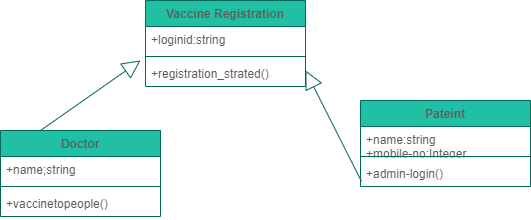

The diagram above was exported from draw.io. Its source (the exported page's mxGraphModel, read from the mxfile embedded in the PNG):
<mxGraphModel dx="868" dy="482" grid="1" gridSize="10" guides="1" tooltips="1" connect="1" arrows="1" fold="1" page="1" pageScale="1" pageWidth="850" pageHeight="1100" math="0" shadow="0">
  <root>
    <mxCell id="0" />
    <mxCell id="1" parent="0" />
    <mxCell id="1FUc4nNh9dtRNUwYdUjw-17" value="Vaccine Registration" style="swimlane;fontStyle=1;align=center;verticalAlign=top;childLayout=stackLayout;horizontal=1;startSize=26;horizontalStack=0;resizeParent=1;resizeParentMax=0;resizeLast=0;collapsible=1;marginBottom=0;fillColor=#21C0A5;strokeColor=#006658;fontColor=#5C5C5C;" vertex="1" parent="1">
      <mxGeometry x="265" y="10" width="160" height="86" as="geometry" />
    </mxCell>
    <mxCell id="1FUc4nNh9dtRNUwYdUjw-18" value="+loginid:string" style="text;strokeColor=none;fillColor=none;align=left;verticalAlign=top;spacingLeft=4;spacingRight=4;overflow=hidden;rotatable=0;points=[[0,0.5],[1,0.5]];portConstraint=eastwest;fontColor=#5C5C5C;" vertex="1" parent="1FUc4nNh9dtRNUwYdUjw-17">
      <mxGeometry y="26" width="160" height="26" as="geometry" />
    </mxCell>
    <mxCell id="1FUc4nNh9dtRNUwYdUjw-19" value="" style="line;strokeWidth=1;fillColor=none;align=left;verticalAlign=middle;spacingTop=-1;spacingLeft=3;spacingRight=3;rotatable=0;labelPosition=right;points=[];portConstraint=eastwest;strokeColor=#006658;fontColor=#5C5C5C;" vertex="1" parent="1FUc4nNh9dtRNUwYdUjw-17">
      <mxGeometry y="52" width="160" height="8" as="geometry" />
    </mxCell>
    <mxCell id="1FUc4nNh9dtRNUwYdUjw-20" value="+registration_strated()&#10;" style="text;strokeColor=none;fillColor=none;align=left;verticalAlign=top;spacingLeft=4;spacingRight=4;overflow=hidden;rotatable=0;points=[[0,0.5],[1,0.5]];portConstraint=eastwest;fontColor=#5C5C5C;" vertex="1" parent="1FUc4nNh9dtRNUwYdUjw-17">
      <mxGeometry y="60" width="160" height="26" as="geometry" />
    </mxCell>
    <mxCell id="1FUc4nNh9dtRNUwYdUjw-21" value="Pateint" style="swimlane;fontStyle=1;align=center;verticalAlign=top;childLayout=stackLayout;horizontal=1;startSize=26;horizontalStack=0;resizeParent=1;resizeParentMax=0;resizeLast=0;collapsible=1;marginBottom=0;fillColor=#21C0A5;strokeColor=#006658;fontColor=#5C5C5C;" vertex="1" parent="1">
      <mxGeometry x="480" y="110" width="170" height="86" as="geometry" />
    </mxCell>
    <mxCell id="1FUc4nNh9dtRNUwYdUjw-22" value="+name:string&#10;+mobile-no:Integer" style="text;strokeColor=none;fillColor=none;align=left;verticalAlign=top;spacingLeft=4;spacingRight=4;overflow=hidden;rotatable=0;points=[[0,0.5],[1,0.5]];portConstraint=eastwest;fontColor=#5C5C5C;" vertex="1" parent="1FUc4nNh9dtRNUwYdUjw-21">
      <mxGeometry y="26" width="170" height="26" as="geometry" />
    </mxCell>
    <mxCell id="1FUc4nNh9dtRNUwYdUjw-23" value="" style="line;strokeWidth=1;fillColor=none;align=left;verticalAlign=middle;spacingTop=-1;spacingLeft=3;spacingRight=3;rotatable=0;labelPosition=right;points=[];portConstraint=eastwest;strokeColor=#006658;fontColor=#5C5C5C;" vertex="1" parent="1FUc4nNh9dtRNUwYdUjw-21">
      <mxGeometry y="52" width="170" height="8" as="geometry" />
    </mxCell>
    <mxCell id="1FUc4nNh9dtRNUwYdUjw-24" value="+admin-login()" style="text;strokeColor=none;fillColor=none;align=left;verticalAlign=top;spacingLeft=4;spacingRight=4;overflow=hidden;rotatable=0;points=[[0,0.5],[1,0.5]];portConstraint=eastwest;fontColor=#5C5C5C;" vertex="1" parent="1FUc4nNh9dtRNUwYdUjw-21">
      <mxGeometry y="60" width="170" height="26" as="geometry" />
    </mxCell>
    <mxCell id="1FUc4nNh9dtRNUwYdUjw-25" value="Doctor" style="swimlane;fontStyle=1;align=center;verticalAlign=top;childLayout=stackLayout;horizontal=1;startSize=26;horizontalStack=0;resizeParent=1;resizeParentMax=0;resizeLast=0;collapsible=1;marginBottom=0;fillColor=#21C0A5;strokeColor=#006658;fontColor=#5C5C5C;" vertex="1" parent="1">
      <mxGeometry x="120" y="140" width="160" height="86" as="geometry" />
    </mxCell>
    <mxCell id="1FUc4nNh9dtRNUwYdUjw-26" value="+name;string" style="text;strokeColor=none;fillColor=none;align=left;verticalAlign=top;spacingLeft=4;spacingRight=4;overflow=hidden;rotatable=0;points=[[0,0.5],[1,0.5]];portConstraint=eastwest;fontColor=#5C5C5C;" vertex="1" parent="1FUc4nNh9dtRNUwYdUjw-25">
      <mxGeometry y="26" width="160" height="26" as="geometry" />
    </mxCell>
    <mxCell id="1FUc4nNh9dtRNUwYdUjw-27" value="" style="line;strokeWidth=1;fillColor=none;align=left;verticalAlign=middle;spacingTop=-1;spacingLeft=3;spacingRight=3;rotatable=0;labelPosition=right;points=[];portConstraint=eastwest;strokeColor=#006658;fontColor=#5C5C5C;" vertex="1" parent="1FUc4nNh9dtRNUwYdUjw-25">
      <mxGeometry y="52" width="160" height="8" as="geometry" />
    </mxCell>
    <mxCell id="1FUc4nNh9dtRNUwYdUjw-28" value="+vaccinetopeople()" style="text;strokeColor=none;fillColor=none;align=left;verticalAlign=top;spacingLeft=4;spacingRight=4;overflow=hidden;rotatable=0;points=[[0,0.5],[1,0.5]];portConstraint=eastwest;fontColor=#5C5C5C;" vertex="1" parent="1FUc4nNh9dtRNUwYdUjw-25">
      <mxGeometry y="60" width="160" height="26" as="geometry" />
    </mxCell>
    <mxCell id="1FUc4nNh9dtRNUwYdUjw-36" value="" style="endArrow=block;endSize=16;endFill=0;html=1;exitX=0.25;exitY=0;exitDx=0;exitDy=0;strokeColor=#006658;fontColor=#5C5C5C;" edge="1" parent="1" source="1FUc4nNh9dtRNUwYdUjw-25">
      <mxGeometry x="-0.2102" y="7" width="160" relative="1" as="geometry">
        <mxPoint x="110" y="80" as="sourcePoint" />
        <mxPoint x="260" y="70" as="targetPoint" />
        <mxPoint as="offset" />
      </mxGeometry>
    </mxCell>
    <mxCell id="1FUc4nNh9dtRNUwYdUjw-45" value="" style="endArrow=block;endSize=16;endFill=0;html=1;exitX=0.006;exitY=0.808;exitDx=0;exitDy=0;exitPerimeter=0;strokeColor=#006658;fontColor=#5C5C5C;" edge="1" parent="1" source="1FUc4nNh9dtRNUwYdUjw-24">
      <mxGeometry x="0.8175" y="-45" width="160" relative="1" as="geometry">
        <mxPoint x="465" y="190" as="sourcePoint" />
        <mxPoint x="425" y="80" as="targetPoint" />
        <mxPoint as="offset" />
      </mxGeometry>
    </mxCell>
  </root>
</mxGraphModel>